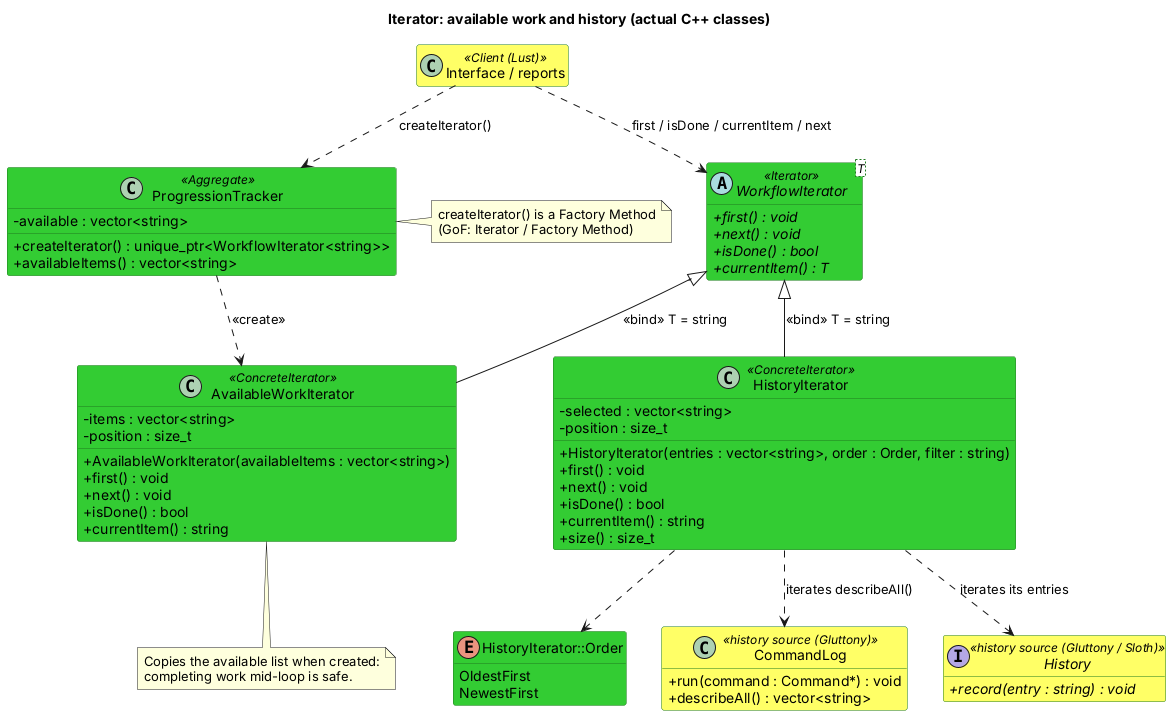

The diagram above was rendered by PlantUML. Its source (embedded in the PNG):
@startuml PatternClassDiagram_Iterator
' Pattern class diagram: Iterator (available work and history).
' Owner: Envy. Green = Envy's classes in code/iterator and code/progression. Yellow = teammates' classes.
skinparam defaultFontName Arial
skinparam classAttributeIconSize 0
skinparam class {
  BackgroundColor #33CC33
  BorderColor #1E7A1E
}
hide empty members
title Iterator: available work and history (actual C++ classes)

abstract class "WorkflowIterator<T>" as WorkflowIterator <<Iterator>> {
  +{abstract} first() : void
  +{abstract} next() : void
  +{abstract} isDone() : bool
  +{abstract} currentItem() : T
}

class AvailableWorkIterator <<ConcreteIterator>> {
  -items : vector<string>
  -position : size_t
  +AvailableWorkIterator(availableItems : vector<string>)
  +first() : void
  +next() : void
  +isDone() : bool
  +currentItem() : string
}

class HistoryIterator <<ConcreteIterator>> {
  -selected : vector<string>
  -position : size_t
  +HistoryIterator(entries : vector<string>, order : Order, filter : string)
  +first() : void
  +next() : void
  +isDone() : bool
  +currentItem() : string
  +size() : size_t
}

enum "HistoryIterator::Order" as Order {
  OldestFirst
  NewestFirst
}

class ProgressionTracker <<Aggregate>> {
  -available : vector<string>
  +createIterator() : unique_ptr<WorkflowIterator<string>>
  +availableItems() : vector<string>
}

class CommandLog <<history source (Gluttony)>> #FFFF66 {
  +run(command : Command*) : void
  +describeAll() : vector<string>
}

interface History <<history source (Gluttony / Sloth)>> #FFFF66 {
  +{abstract} record(entry : string) : void
}

class "Interface / reports" as Client <<Client (Lust)>> #FFFF66 {
}

WorkflowIterator <|-- AvailableWorkIterator : <<bind>> T = string
WorkflowIterator <|-- HistoryIterator : <<bind>> T = string
HistoryIterator ..> Order
ProgressionTracker ..> AvailableWorkIterator : <<create>>
HistoryIterator ..> CommandLog : iterates describeAll()
HistoryIterator ..> History : iterates its entries
Client ..> ProgressionTracker : createIterator()
Client ..> WorkflowIterator : first / isDone / currentItem / next

note bottom of AvailableWorkIterator
  Copies the available list when created:
  completing work mid-loop is safe.
end note
note right of ProgressionTracker
  createIterator() is a Factory Method
  (GoF: Iterator / Factory Method)
end note
@enduml